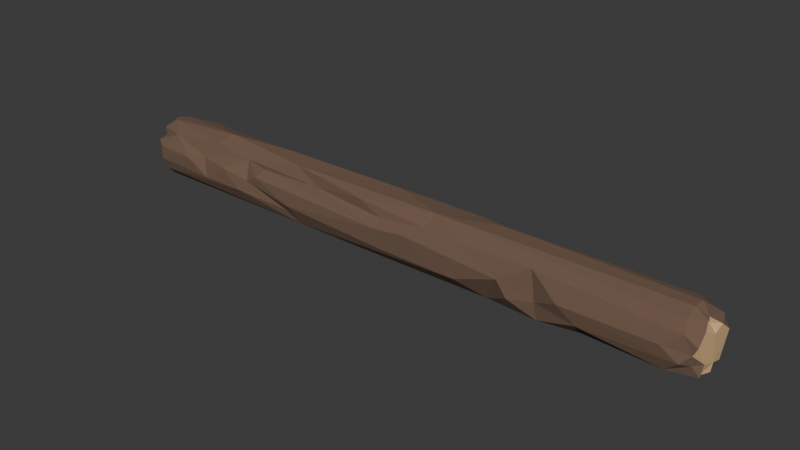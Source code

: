 # Source: wood_1.blend  (saved by Blender 4.2.66; exported with 4.5.12 LTS)
import bpy
from mathutils import Matrix  # noqa: F401  (used for matrix-valued properties, if any)

bpy.ops.wm.read_factory_settings(use_empty=True)
scene = bpy.context.scene
scene.name = 'Scene'

# ---- collections
col_collection = bpy.data.collections.new('Collection'); scene.collection.children.link(col_collection)

# ---- materials (node trees are filled in below, after node groups)
mat_outer_wood = bpy.data.materials.new('outer wood')
mat_inner_wood = bpy.data.materials.new('inner wood')

# ---- material node trees
mat_outer_wood.use_nodes = True; mat_outer_wood.node_tree.nodes.clear()
_N = mat_outer_wood.node_tree.nodes; _L = mat_outer_wood.node_tree.links
n0 = _N.new('ShaderNodeBsdfPrincipled'); n0.name = 'Principled BSDF'; n0.location = (10, 300)
n0.inputs[0].default_value = (0.1632, 0.09865, 0.06556, 1.0)
n0.inputs[2].default_value = 1.0
n1 = _N.new('ShaderNodeOutputMaterial'); n1.name = 'Material Output'; n1.location = (300, 300)
_L.new(n0.outputs[0], n1.inputs[0])
n1.is_active_output = True
mat_inner_wood.use_nodes = True; mat_inner_wood.node_tree.nodes.clear()
_N = mat_inner_wood.node_tree.nodes; _L = mat_inner_wood.node_tree.links
n0 = _N.new('ShaderNodeBsdfPrincipled'); n0.name = 'Principled BSDF'; n0.location = (10, 300)
n0.inputs[0].default_value = (0.771, 0.4957, 0.2552, 1.0)
n1 = _N.new('ShaderNodeOutputMaterial'); n1.name = 'Material Output'; n1.location = (300, 300)
_L.new(n0.outputs[0], n1.inputs[0])
n1.is_active_output = True

# ---- world
world_world = bpy.data.worlds.new('World'); scene.world = world_world
world_world.use_nodes = True; world_world.node_tree.nodes.clear()
_N = world_world.node_tree.nodes; _L = world_world.node_tree.links
n0 = _N.new('ShaderNodeOutputWorld'); n0.name = 'World Output'; n0.location = (300, 300)
n1 = _N.new('ShaderNodeBackground'); n1.name = 'Background'; n1.location = (10, 300)
n1.inputs[0].default_value = (0.05088, 0.05088, 0.05088, 1.0)
_L.new(n1.outputs[0], n0.inputs[0])
n0.is_active_output = True
world_world.color = (0.05088, 0.05088, 0.05088)
world_world.sun_shadow_jitter_overblur = 0.0

# ---- meshes
me_cube_001 = bpy.data.meshes.new('Cube.001')
me_cube_001.from_pydata([(-0.6559, 0.06434, 0.1809), (-1.001, 0.03729, 0.02298), (-0.9846, -0.05908, 0.1507), (-1.004, 0.06018, 0.1013), (-0.9981, 0.07658, 0.04913), (0.9265, 0.05888, 0.1886), (1.003, 0.03829, 0.1442), (1.004, 0.0113, 0.04352), (0.9987, 0.05247, 0.1668), (0.987, -0.01317, 0.182), (0.9866, -0.004586, 0.1595), (0.9165, -0.08282, 0.03383), (-0.7173, -0.05874, 0.1906), (1.001, 0.05562, 0.028), (-0.4473, 0.06174, 0.1782), (0.1068, 0.06087, 0.1891), (0.2771, 0.05178, 0.1931), (0.3901, 0.07454, 0.1686), (0.5107, 0.07247, 0.1789), (0.3599, -0.05629, 0.01525), (1.003, -0.05936, 0.1656), (0.6649, -0.0551, 0.02267), (0.6667, -0.09467, 0.06353), (0.574, 0.1024, 0.1312), (0.7386, 0.1007, 0.07393), (0.2679, 0.07135, 0.02915), (0.1217, 0.06871, 0.01674), (0.516, -0.07797, 0.1737), (0.14, -0.06482, 0.1647), (-0.108, -0.06504, 0.1849), (-0.5891, -0.04968, 0.166), (-0.7587, 0.08309, 0.1668), (-0.9662, -0.08361, 0.04059), (-0.7079, -0.001816, 0.2059), (-0.6642, -0.09731, 0.1299), (-0.7472, -0.09881, 0.07265), (-1.004, -0.0516, 0.1122), (-0.9966, -0.05316, 0.03891), (-1.006, -0.02067, 0.0889), (-1.002, 0.003462, 0.1103), (0.7476, 0.08911, 0.1385), (0.8359, 0.08789, 0.04522), (0.8387, 0.0962, 0.1499), (0.8688, 0.1019, 0.07954), (0.9404, 0.07167, 0.1602), (0.9641, 0.09882, 0.1048), (0.9839, 0.07307, 0.1564), (1.002, 0.08932, 0.104), (1.005, -0.005415, 0.1362), (1.001, -0.03451, 0.05938), (-0.772, -0.07961, 0.1347), (-0.8326, -0.1006, 0.1214), (-0.9714, -0.0957, 0.1243), (-0.9756, -0.09604, 0.0788), (-0.9978, -0.08276, 0.1375), (-0.9901, -0.07245, 0.0571), (-0.9995, -0.08278, 0.07858), (0.9871, 0.0237, 0.01262), (1.001, 0.008719, 0.01498), (0.8641, 0.01127, 0.0004544), (0.9833, -0.02283, 0.008467), (0.9004, -0.05112, 0.01174), (0.99, -0.0283, 0.01961), (1.002, -0.05674, 0.03088), (-0.8001, 0.05432, 0.1833), (-0.9866, 0.07181, 0.1691), (-0.8611, 0.07012, 0.1823), (-1.002, 0.04133, 0.1745), (-0.9662, 0.031, 0.1922), (-0.9914, 0.002893, 0.1954), (-0.9598, -0.0252, 0.1996), (-0.9055, -0.07376, 0.1765), (-1.0, -0.0509, 0.1738), (0.9741, 0.0465, 0.1764), (0.9558, 0.01459, 0.2026), (0.9524, -0.02025, 0.2016), (0.9932, -0.03162, 0.1831), (0.9511, -0.06221, 0.1854), (-0.2477, 0.07399, 0.02592), (0.9619, 0.08017, 0.03431), (-0.07035, 0.0473, 0.01434), (0.9737, 0.04422, 0.008663), (-0.009223, 0.008014, 0.001447), (-0.2321, 0.008109, -0.002375), (0.6413, -0.01985, -0.0003733), (-0.114, -0.05309, 0.01032), (0.2125, -0.01405, -0.001319), (-0.3447, -0.07234, 0.02432), (0.1295, -0.05295, 0.01137), (0.5371, -0.07456, 0.02047), (0.9844, -0.07307, 0.06688), (1.0, -0.0841, 0.1289), (0.9643, -0.08758, 0.1549), (0.9598, -0.09716, 0.07454), (0.9876, -0.08411, 0.1028), (0.9058, -0.1024, 0.1126), (-0.6056, 0.09815, 0.07577), (-0.4783, 0.1059, 0.1175), (-0.5654, 0.0915, 0.1589), (-0.3084, 0.1016, 0.08566), (-0.4736, 0.08697, 0.04423), (-0.379, 0.0981, 0.1455), (-0.1046, 0.07924, 0.05692), (-0.2533, 0.08106, 0.1651), (-0.1316, 0.1007, 0.1316), (0.07021, 0.09965, 0.07984), (0.001053, 0.08956, 0.149), (0.09794, 0.08645, 0.1107), (0.1809, 0.09727, 0.1286), (0.3014, 0.09265, 0.09541), (0.3672, 0.09696, 0.0618), (0.3269, 0.09683, 0.1492), (0.447, 0.0883, 0.1274), (-0.994, 0.09193, 0.08786), (-0.9964, 0.08071, 0.142), (-0.9904, 0.0828, 0.115), (-0.9192, 0.09716, 0.06697), (-0.8033, 0.09424, 0.122), (-0.9387, 0.09879, 0.1256), (-0.9118, 0.07456, 0.0261), (-0.9599, 0.04119, 0.007555), (-0.952, 0.002582, 0.0004162), (-0.8088, -0.0282, 0.002017), (-0.9992, -0.02368, 0.01548), (-0.9626, -0.061, 0.01677), (0.3494, 0.03119, 0.2007), (-0.3325, 0.0473, 0.1701), (-0.0245, 0.03671, 0.2016), (0.1646, -0.03015, 0.2024), (-0.4645, 0.02826, 0.2028), (-0.3891, -0.0346, 0.1995), (0.6108, -0.1038, 0.1114), (0.5308, -0.08219, 0.07784), (0.4527, -0.09903, 0.066), (0.4182, -0.1, 0.1142), (0.2718, -0.09832, 0.06163), (0.291, -0.07981, 0.1697), (0.08614, -0.09985, 0.1369), (0.006088, -0.09527, 0.06129), (-0.01429, -0.07089, 0.1474), (-0.01952, -0.09896, 0.123), (-0.283, -0.05104, 0.1581), (-0.3675, -0.1017, 0.08483), (-0.3943, -0.08449, 0.05969), (-0.4886, -0.0776, 0.1685), (-0.587, -0.1021, 0.07601), (-0.5137, -0.09747, 0.1399), (-0.5587, -0.09314, 0.1157)], [], [(55, 36, 38), (72, 39, 2), (2, 39, 36), (38, 1, 123), (39, 3, 4), (39, 67, 3), (38, 4, 1), (3, 67, 114), (40, 41, 24), (40, 42, 41), (42, 45, 43), (5, 44, 45), (45, 47, 79), (23, 40, 24), (6, 48, 47), (47, 48, 7), (7, 62, 58), (48, 20, 7), (7, 49, 62), (7, 91, 49), (9, 10, 6), (10, 76, 48), (145, 35, 32), (50, 51, 35), (12, 71, 50), (51, 53, 35), (71, 2, 54), (53, 54, 56), (54, 36, 56), (34, 30, 50), (56, 36, 55), (81, 57, 59), (58, 62, 60), (60, 61, 59), (59, 61, 21), (13, 81, 79), (13, 7, 57), (65, 67, 68), (66, 33, 64), (67, 69, 68), (33, 70, 12), (69, 70, 33), (67, 72, 69), (70, 72, 71), (31, 64, 0), (73, 9, 8), (8, 9, 6), (73, 5, 74), (9, 76, 10), (9, 75, 76), (76, 77, 20), (44, 73, 46), (5, 73, 44), (78, 80, 83), (25, 81, 26), (80, 26, 82), (26, 86, 88), (80, 82, 85), (83, 85, 87), (86, 84, 89), (87, 124, 122), (88, 85, 82), (88, 86, 19), (89, 19, 86), (84, 21, 89), (49, 90, 63), (94, 90, 49), (91, 92, 94), (94, 92, 95), (93, 22, 11), (77, 27, 92), (95, 131, 93), (98, 97, 96), (98, 14, 97), (97, 99, 100), (97, 101, 99), (101, 103, 99), (103, 104, 99), (103, 106, 104), (99, 104, 105), (102, 105, 26), (104, 107, 105), (104, 108, 107), (106, 108, 104), (105, 109, 25), (23, 24, 110), (112, 23, 109), (17, 18, 112), (14, 103, 101), (18, 40, 23), (78, 102, 80), (100, 78, 119), (3, 115, 113), (3, 113, 4), (65, 118, 114), (4, 116, 119), (115, 118, 113), (118, 116, 113), (65, 66, 118), (117, 0, 98), (117, 96, 118), (4, 119, 120), (1, 121, 123), (122, 124, 123), (123, 124, 37), (124, 32, 37), (120, 83, 121), (38, 123, 37), (16, 125, 17), (14, 0, 129), (14, 129, 126), (15, 128, 16), (15, 127, 128), (125, 75, 74), (129, 33, 130), (33, 30, 130), (30, 141, 130), (128, 29, 28), (103, 14, 126), (64, 33, 0), (30, 144, 141), (75, 128, 77), (125, 74, 5), (131, 27, 132), (132, 133, 89), (132, 134, 133), (27, 134, 132), (133, 134, 19), (134, 135, 19), (136, 137, 134), (134, 137, 135), (135, 137, 138), (28, 137, 136), (137, 140, 138), (28, 139, 137), (139, 141, 140), (87, 142, 143), (144, 146, 140), (145, 32, 87), (146, 30, 147), (92, 131, 95), (92, 27, 131), (147, 34, 145), (145, 34, 35), (87, 32, 124), (37, 55, 38), (54, 2, 36), (72, 67, 39), (36, 39, 38), (39, 4, 38), (41, 42, 43), (41, 43, 79), (42, 5, 45), (43, 45, 79), (63, 11, 61, 62), (79, 47, 13), (46, 6, 47), (8, 6, 46), (18, 42, 40), (6, 10, 48), (7, 20, 91), (48, 76, 20), (91, 94, 49), (62, 49, 63), (13, 47, 7), (30, 12, 50), (51, 50, 71), (35, 53, 32), (53, 51, 52), (51, 71, 52), (52, 71, 54), (32, 53, 55), (53, 56, 55), (52, 54, 53), (35, 34, 50), (32, 55, 37), (81, 13, 57), (57, 7, 58), (57, 58, 60), (57, 60, 59), (61, 60, 62), (59, 86, 26, 81), (21, 61, 11), (59, 21, 84), (65, 68, 66), (66, 68, 33), (68, 69, 33), (12, 70, 71), (70, 69, 72), (71, 72, 2), (46, 73, 8), (5, 42, 18), (73, 74, 9), (74, 75, 9), (76, 75, 77), (79, 81, 25), (119, 78, 120), (78, 83, 120), (109, 105, 107, 108), (59, 84, 86), (26, 88, 82), (80, 85, 83), (83, 87, 122), (88, 19, 85), (89, 21, 22), (85, 19, 87), (90, 94, 93), (91, 20, 92), (90, 93, 11), (94, 95, 93), (20, 77, 92), (93, 131, 22), (11, 22, 21), (63, 90, 11), (96, 97, 100), (100, 99, 78), (97, 14, 101), (78, 99, 102), (99, 105, 102), (46, 47, 45, 44), (106, 15, 108), (26, 105, 25), (111, 112, 109, 108), (25, 109, 110), (111, 108, 15, 16), (25, 110, 41), (110, 24, 41), (109, 23, 110), (111, 17, 112), (112, 18, 23), (103, 127, 106), (132, 89, 22, 131), (111, 16, 17), (25, 41, 79), (80, 102, 26), (114, 118, 115), (4, 113, 116), (118, 66, 117), (119, 116, 100), (116, 118, 96), (66, 31, 117), (66, 64, 31), (117, 31, 0), (115, 3, 114), (114, 67, 65), (117, 98, 96), (100, 116, 96), (4, 120, 1), (1, 120, 121), (121, 83, 122), (121, 122, 123), (17, 125, 18), (14, 98, 0), (103, 126, 127), (126, 129, 127), (129, 0, 33), (125, 16, 128), (127, 129, 130), (75, 125, 128), (127, 130, 128), (128, 130, 29), (128, 136, 27), (128, 28, 136), (130, 141, 29), (15, 106, 127), (33, 12, 30), (128, 27, 77), (18, 125, 5), (27, 136, 134), (89, 133, 19), (135, 138, 87), (137, 139, 140), (140, 142, 138), (139, 29, 141), (138, 142, 87), (140, 141, 144), (140, 146, 142), (143, 145, 87), (143, 142, 147), (142, 146, 147), (143, 147, 145), (146, 144, 30), (28, 29, 139), (147, 30, 34), (135, 87, 19)])
me_cube_001.polygons.foreach_set('material_index', [1, 1, 1, 1, 1, 1, 1, 1, 0, 0, 0, 0, 0, 0, 1, 1, 1, 1, 1, 1, 1, 1, 0, 0, 0, 0, 0, 0, 0, 0, 1, 0, 0, 0, 0, 0, 0, 0, 0, 0, 0, 0, 0, 0, 0, 0, 0, 0, 0, 0, 0, 0, 0, 0, 0, 0, 0, 0, 0, 0, 0, 0, 0, 0, 0, 0, 0, 0, 0, 0, 0, 0, 0, 0, 0, 0, 0, 0, 0, 0, 0, 0, 0, 0, 0, 0, 0, 0, 0, 0, 0, 0, 0, 0, 0, 0, 0, 0, 0, 0, 0, 0, 0, 0, 0, 0, 0, 0, 0, 0, 0, 0, 0, 0, 0, 0, 0, 0, 0, 0, 0, 0, 0, 0, 0, 0, 0, 0, 0, 0, 0, 0, 0, 0, 0, 0, 0, 0, 0, 0, 0, 0, 0, 0, 0, 1, 1, 1, 1, 1, 0, 0, 0, 0, 0, 0, 0, 0, 0, 1, 1, 1, 1, 1, 1, 0, 0, 0, 0, 0, 0, 0, 0, 0, 0, 0, 0, 0, 0, 0, 0, 0, 0, 0, 0, 0, 0, 0, 0, 0, 0, 0, 0, 0, 0, 0, 0, 0, 0, 0, 0, 0, 0, 0, 0, 0, 0, 0, 0, 0, 0, 0, 0, 0, 0, 0, 0, 0, 0, 0, 0, 0, 0, 0, 0, 0, 0, 0, 0, 0, 0, 0, 0, 0, 0, 0, 0, 0, 0, 0, 0, 0, 0, 1, 0, 0, 0, 0, 0, 0, 0, 0, 0, 0, 0, 0, 0, 0, 0, 0, 0, 0, 0, 0, 0, 0, 0, 0, 0, 0, 0, 0, 0, 0, 0, 0, 0, 0, 0, 0, 0, 0, 0, 0, 0])
_uv = me_cube_001.uv_layers.new(name='UVMap')
_uv.uv.foreach_set('vector', [0.4531, 2.462e-06, 0.5087, 0.02915, 0.4512, 0.09413, 0.6218, 0.05108, 0.5202, 0.1039, 0.5819, 0.01837, 0.5819, 0.01837, 0.5202, 0.1039, 0.5087, 0.02915, 0.4512, 0.09413, 0.379, 0.1854, 0.378, 0.1045, 0.5202, 0.1039, 0.5081, 0.2155, 0.4114, 0.2398, 0.5202, 0.1039, 0.6194, 0.2143, 0.5081, 0.2155, 0.4512, 0.09413, 0.4114, 0.2398, 0.379, 0.1854, 0.5081, 0.2155, 0.6194, 0.2143, 0.5755, 0.2429, 0.5575, 0.4789, 0.4297, 0.4895, 0.4533, 0.4757, 0.5575, 0.4789, 0.5466, 0.4887, 0.4297, 0.4895, 0.5466, 0.4887, 0.5074, 0.5005, 0.4604, 0.4897, 0.6265, 0.5353, 0.603, 0.4996, 0.5074, 0.5005, 0.5074, 0.5005, 0.5045, 0.5131, 0.41, 0.5029, 0.5368, 0.4556, 0.5575, 0.4789, 0.4533, 0.4757, 0.5675, 0.5626, 0.5514, 0.627, 0.5045, 0.5131, 0.5045, 0.5131, 0.5514, 0.627, 0.4239, 0.6005, 0.4239, 0.6005, 0.3911, 0.6768, 0.391, 0.6139, 0.5514, 0.627, 0.6154, 0.7356, 0.4239, 0.6005, 0.4239, 0.6005, 0.4313, 0.6868, 0.3911, 0.6768, 0.4239, 0.6005, 0.5426, 0.7348, 0.4313, 0.6868, 0.611, 0.6433, 0.5886, 0.6302, 0.5675, 0.5626, 0.5886, 0.6302, 0.6136, 0.6824, 0.5514, 0.627, 0.4781, 0.9562, 0.4737, 0.976, 0.3906, 0.9983, 0.5503, 0.9802, 0.5361, 0.9848, 0.4737, 0.976, 0.6218, 0.9975, 0.6046, 0.9971, 0.5503, 0.9802, 0.5361, 0.9848, 0.4591, 0.9974, 0.4737, 0.976, 0.6046, 0.9971, 0.6052, 0.9996, 0.5549, 0.9989, 0.4591, 0.9974, 0.5549, 0.9989, 0.463, 0.9995, 0.5549, 0.9989, 0.5238, 0.9999, 0.463, 0.9995, 0.5486, 0.9679, 0.625, 0.974, 0.5503, 0.9802, 0.463, 0.9995, 0.478, 1.0, 0.4162, 0.9994, 0.3768, 0.5508, 0.3839, 0.585, 0.3621, 0.6197, 0.391, 0.6139, 0.3911, 0.6768, 0.3799, 0.6618, 0.3799, 0.6618, 0.3706, 0.705, 0.3621, 0.6197, 0.3621, 0.6197, 0.3706, 0.705, 0.3499, 0.7001, 0.3864, 0.5279, 0.3768, 0.5508, 0.41, 0.5029, 0.3864, 0.5279, 0.4239, 0.6005, 0.3839, 0.585, 0.8743, 0.5071, 0.8746, 0.5496, 0.8716, 0.5658, 0.8678, 0.5335, 0.8446, 0.6303, 0.868, 0.5191, 0.8746, 0.5496, 0.8733, 0.6298, 0.8716, 0.5658, 0.8446, 0.6303, 0.8711, 0.6774, 0.8602, 0.7188, 0.8733, 0.6298, 0.8711, 0.6774, 0.8446, 0.6303, 0.8746, 0.5496, 0.8746, 0.7146, 0.8733, 0.6298, 0.8711, 0.6774, 0.8746, 0.7146, 0.8729, 0.7415, 0.8732, 0.5, 0.868, 0.5191, 0.8588, 0.526, 0.623, 0.5455, 0.611, 0.6433, 0.6185, 0.5227, 0.6185, 0.5227, 0.611, 0.6433, 0.5675, 0.5626, 0.623, 0.5455, 0.6265, 0.5353, 0.6257, 0.596, 0.611, 0.6433, 0.6136, 0.6824, 0.5886, 0.6302, 0.611, 0.6433, 0.6254, 0.6523, 0.6136, 0.6824, 0.6136, 0.6824, 0.6262, 0.7238, 0.6154, 0.7356, 0.603, 0.4996, 0.623, 0.5455, 0.5985, 0.5029, 0.6265, 0.5353, 0.623, 0.5455, 0.603, 0.4996, 0.2088, 0.5076, 0.2398, 0.5629, 0.2181, 0.6264, 0.2995, 0.5131, 0.3768, 0.5508, 0.2736, 0.5229, 0.2398, 0.5629, 0.2736, 0.5229, 0.2503, 0.6124, 0.2736, 0.5229, 0.2791, 0.6384, 0.2685, 0.696, 0.2398, 0.5629, 0.2503, 0.6124, 0.2318, 0.6897, 0.2181, 0.6264, 0.2318, 0.6897, 0.1911, 0.74, 0.2791, 0.6384, 0.3386, 0.6556, 0.3431, 0.7353, 0.1911, 0.74, 0.127, 0.7124, 0.1418, 0.6657, 0.2685, 0.696, 0.2318, 0.6897, 0.2503, 0.6124, 0.2685, 0.696, 0.2791, 0.6384, 0.3077, 0.729, 0.3431, 0.7353, 0.3077, 0.729, 0.2791, 0.6384, 0.3386, 0.6556, 0.3499, 0.7001, 0.3431, 0.7353, 0.4313, 0.6868, 0.4315, 0.7424, 0.3829, 0.7246, 0.497, 0.7369, 0.4315, 0.7424, 0.4313, 0.6868, 0.5426, 0.7348, 0.5808, 0.7498, 0.497, 0.7369, 0.497, 0.7369, 0.5808, 0.7498, 0.5108, 0.7578, 0.4506, 0.749, 0.4181, 0.7735, 0.3848, 0.7502, 0.6262, 0.7238, 0.5773, 0.7939, 0.5808, 0.7498, 0.5108, 0.7578, 0.512, 0.7917, 0.4506, 0.749, 0.593, 0.2824, 0.5323, 0.3067, 0.4673, 0.2899, 0.593, 0.2824, 0.6226, 0.297, 0.5323, 0.3067, 0.5323, 0.3067, 0.4743, 0.3321, 0.4273, 0.303, 0.5323, 0.3067, 0.558, 0.3221, 0.4743, 0.3321, 0.558, 0.3221, 0.6048, 0.3338, 0.4743, 0.3321, 0.6048, 0.3338, 0.5396, 0.3551, 0.4743, 0.3321, 0.6048, 0.3338, 0.5987, 0.3741, 0.5396, 0.3551, 0.4743, 0.3321, 0.5396, 0.3551, 0.4643, 0.3855, 0.4165, 0.3591, 0.4643, 0.3855, 0.3838, 0.3924, 0.5396, 0.3551, 0.5154, 0.3882, 0.4643, 0.3855, 0.5396, 0.3551, 0.5613, 0.4015, 0.5154, 0.3882, 0.5987, 0.3741, 0.5613, 0.4015, 0.5396, 0.3551, 0.4643, 0.3855, 0.5031, 0.4169, 0.3967, 0.4175, 0.5368, 0.4556, 0.4533, 0.4757, 0.4384, 0.4287, 0.5524, 0.439, 0.5368, 0.4556, 0.5031, 0.4169, 0.6161, 0.4431, 0.6052, 0.4609, 0.5524, 0.439, 0.6226, 0.297, 0.6048, 0.3338, 0.558, 0.3221, 0.6052, 0.4609, 0.5575, 0.4789, 0.5368, 0.4556, 0.3887, 0.3307, 0.4165, 0.3591, 0.375, 0.3753, 0.4273, 0.303, 0.3887, 0.3307, 0.3891, 0.2522, 0.5081, 0.2155, 0.5254, 0.2387, 0.4747, 0.2415, 0.5081, 0.2155, 0.4747, 0.2415, 0.4114, 0.2398, 0.6152, 0.2499, 0.5399, 0.2532, 0.5755, 0.2429, 0.4114, 0.2398, 0.4481, 0.2552, 0.3891, 0.2522, 0.5254, 0.2387, 0.5399, 0.2532, 0.4747, 0.2415, 0.5399, 0.2532, 0.4481, 0.2552, 0.4747, 0.2415, 0.6152, 0.2499, 0.6131, 0.2534, 0.5399, 0.2532, 0.5436, 0.2669, 0.5968, 0.267, 0.593, 0.2824, 0.5436, 0.2669, 0.4673, 0.2899, 0.5399, 0.2532, 0.1258, 0.5115, 0.1272, 0.5093, 0.1284, 0.559, 0.1256, 0.5573, 0.1301, 0.6232, 0.1258, 0.6616, 0.1418, 0.6657, 0.127, 0.7124, 0.1258, 0.6616, 0.1258, 0.6616, 0.127, 0.7124, 0.1253, 0.7318, 0.127, 0.7124, 0.126, 0.7442, 0.1253, 0.7318, 0.1284, 0.559, 0.2181, 0.6264, 0.1301, 0.6232, 0.125, 0.6719, 0.1258, 0.6616, 0.1253, 0.7318, 0.7113, 0.5776, 0.6947, 0.548, 0.6842, 0.5074, 0.8243, 0.5075, 0.8588, 0.526, 0.8184, 0.5711, 0.8243, 0.5075, 0.8184, 0.5711, 0.8021, 0.5312, 0.7322, 0.5266, 0.7252, 0.6514, 0.7113, 0.5776, 0.7322, 0.5266, 0.7586, 0.5778, 0.7252, 0.6514, 0.6947, 0.548, 0.6254, 0.6523, 0.6257, 0.596, 0.8184, 0.5711, 0.8446, 0.6303, 0.8069, 0.6938, 0.8446, 0.6303, 0.8501, 0.7346, 0.8069, 0.6938, 0.8501, 0.7346, 0.7964, 0.7452, 0.8069, 0.6938, 0.7252, 0.6514, 0.7671, 0.7445, 0.7244, 0.7454, 0.7931, 0.502, 0.8243, 0.5075, 0.8021, 0.5312, 0.868, 0.5191, 0.8446, 0.6303, 0.8588, 0.526, 0.8501, 0.7346, 0.8113, 0.75, 0.7964, 0.7452, 0.6254, 0.6523, 0.7252, 0.6514, 0.6262, 0.7238, 0.6947, 0.548, 0.6257, 0.596, 0.6265, 0.5353, 0.512, 0.7917, 0.5773, 0.7939, 0.4647, 0.8013, 0.4647, 0.8013, 0.4466, 0.8102, 0.3841, 0.7822, 0.4647, 0.8013, 0.5071, 0.8175, 0.4466, 0.8102, 0.5773, 0.7939, 0.5071, 0.8175, 0.4647, 0.8013, 0.4466, 0.8102, 0.5071, 0.8175, 0.3848, 0.8157, 0.5071, 0.8175, 0.4373, 0.8341, 0.3848, 0.8157, 0.6082, 0.8291, 0.56, 0.8597, 0.5071, 0.8175, 0.5071, 0.8175, 0.56, 0.8597, 0.4373, 0.8341, 0.4373, 0.8341, 0.56, 0.8597, 0.45, 0.8726, 0.6213, 0.8494, 0.56, 0.8597, 0.6082, 0.8291, 0.56, 0.8597, 0.5363, 0.8783, 0.45, 0.8726, 0.6213, 0.8494, 0.5931, 0.877, 0.56, 0.8597, 0.5931, 0.877, 0.6238, 0.9188, 0.5363, 0.8783, 0.3776, 0.9345, 0.4728, 0.9264, 0.4321, 0.9333, 0.6029, 0.955, 0.5589, 0.9501, 0.5363, 0.8783, 0.4781, 0.9562, 0.3906, 0.9983, 0.3776, 0.9345, 0.5589, 0.9501, 0.625, 0.974, 0.533, 0.9554, 0.5808, 0.7498, 0.512, 0.7917, 0.5108, 0.7578, 0.5808, 0.7498, 0.5773, 0.7939, 0.512, 0.7917, 0.533, 0.9554, 0.5486, 0.9679, 0.4781, 0.9562, 0.4781, 0.9562, 0.5486, 0.9679, 0.4737, 0.976, 0.3776, 0.9345, 0.3906, 0.9983, 0.375, 0.9986, 0.3843, 0.02219, 0.4531, 2.462e-06, 0.4512, 0.09413, 0.5455, 0.01101, 0.5819, 0.01837, 0.5087, 0.02915, 0.6218, 0.05108, 0.6194, 0.2143, 0.5202, 0.1039, 0.5087, 0.02915, 0.5202, 0.1039, 0.4512, 0.09413, 0.5202, 0.1039, 0.4114, 0.2398, 0.4512, 0.09413, 0.4297, 0.4895, 0.5466, 0.4887, 0.4604, 0.4897, 0.4297, 0.4895, 0.4604, 0.4897, 0.41, 0.5029, 0.5466, 0.4887, 0.6265, 0.5353, 0.5074, 0.5005, 0.4604, 0.4897, 0.5074, 0.5005, 0.41, 0.5029, 0.3829, 0.7246, 0.3848, 0.7502, 0.3706, 0.705, 0.3911, 0.6768, 0.41, 0.5029, 0.5045, 0.5131, 0.3864, 0.5279, 0.5985, 0.5029, 0.5675, 0.5626, 0.5045, 0.5131, 0.6185, 0.5227, 0.5675, 0.5626, 0.5985, 0.5029, 0.6052, 0.4609, 0.5466, 0.4887, 0.5575, 0.4789, 0.5675, 0.5626, 0.5886, 0.6302, 0.5514, 0.627, 0.4239, 0.6005, 0.6154, 0.7356, 0.5426, 0.7348, 0.5514, 0.627, 0.6136, 0.6824, 0.6154, 0.7356, 0.5426, 0.7348, 0.497, 0.7369, 0.4313, 0.6868, 0.3911, 0.6768, 0.4313, 0.6868, 0.3829, 0.7246, 0.3864, 0.5279, 0.5045, 0.5131, 0.4239, 0.6005, 0.625, 0.974, 0.6218, 0.9975, 0.5503, 0.9802, 0.5361, 0.9848, 0.5503, 0.9802, 0.6046, 0.9971, 0.4737, 0.976, 0.4591, 0.9974, 0.3906, 0.9983, 0.4591, 0.9974, 0.5361, 0.9848, 0.5327, 0.997, 0.5361, 0.9848, 0.6046, 0.9971, 0.5327, 0.997, 0.5327, 0.997, 0.6046, 0.9971, 0.5549, 0.9989, 0.3906, 0.9983, 0.4591, 0.9974, 0.4162, 0.9994, 0.4591, 0.9974, 0.463, 0.9995, 0.4162, 0.9994, 0.5327, 0.997, 0.5549, 0.9989, 0.4591, 0.9974, 0.4737, 0.976, 0.5486, 0.9679, 0.5503, 0.9802, 0.3906, 0.9983, 0.4162, 0.9994, 0.3788, 0.9996, 0.3768, 0.5508, 0.3864, 0.5279, 0.3839, 0.585, 0.3839, 0.585, 0.4239, 0.6005, 0.391, 0.6139, 0.3839, 0.585, 0.391, 0.6139, 0.3799, 0.6618, 0.3839, 0.585, 0.3799, 0.6618, 0.3621, 0.6197, 0.3706, 0.705, 0.3799, 0.6618, 0.3911, 0.6768, 0.3621, 0.6197, 0.2791, 0.6384, 0.2736, 0.5229, 0.3768, 0.5508, 0.3499, 0.7001, 0.3706, 0.705, 0.3848, 0.7502, 0.3621, 0.6197, 0.3499, 0.7001, 0.3386, 0.6556, 0.8743, 0.5071, 0.8716, 0.5658, 0.8678, 0.5335, 0.8678, 0.5335, 0.8716, 0.5658, 0.8446, 0.6303, 0.8716, 0.5658, 0.8733, 0.6298, 0.8446, 0.6303, 0.8602, 0.7188, 0.8711, 0.6774, 0.8729, 0.7415, 0.8711, 0.6774, 0.8733, 0.6298, 0.8746, 0.7146, 0.8729, 0.7415, 0.8746, 0.7146, 0.8741, 0.75, 0.5985, 0.5029, 0.623, 0.5455, 0.6185, 0.5227, 0.6265, 0.5353, 0.5466, 0.4887, 0.659, 0.5009, 0.623, 0.5455, 0.6257, 0.596, 0.611, 0.6433, 0.6257, 0.596, 0.6254, 0.6523, 0.611, 0.6433, 0.6136, 0.6824, 0.6254, 0.6523, 0.6262, 0.7238, 0.41, 0.5029, 0.3768, 0.5508, 0.2995, 0.5131, 0.1272, 0.5093, 0.2088, 0.5076, 0.1284, 0.559, 0.2088, 0.5076, 0.2181, 0.6264, 0.1284, 0.559, 0.5031, 0.4169, 0.4643, 0.3855, 0.5154, 0.3882, 0.5613, 0.4015, 0.3621, 0.6197, 0.3386, 0.6556, 0.2791, 0.6384, 0.2736, 0.5229, 0.2685, 0.696, 0.2503, 0.6124, 0.2398, 0.5629, 0.2318, 0.6897, 0.2181, 0.6264, 0.2181, 0.6264, 0.1911, 0.74, 0.1418, 0.6657, 0.2685, 0.696, 0.3077, 0.729, 0.2318, 0.6897, 0.3431, 0.7353, 0.3499, 0.7001, 0.4181, 0.7735, 0.2318, 0.6897, 0.3077, 0.729, 0.1911, 0.74, 0.4315, 0.7424, 0.497, 0.7369, 0.4506, 0.749, 0.5426, 0.7348, 0.6154, 0.7356, 0.5808, 0.7498, 0.4315, 0.7424, 0.4506, 0.749, 0.3848, 0.7502, 0.497, 0.7369, 0.5108, 0.7578, 0.4506, 0.749, 0.6154, 0.7356, 0.6262, 0.7238, 0.5808, 0.7498, 0.4506, 0.749, 0.512, 0.7917, 0.4181, 0.7735, 0.3848, 0.7502, 0.4181, 0.7735, 0.3499, 0.7001, 0.3829, 0.7246, 0.4315, 0.7424, 0.3848, 0.7502, 0.4673, 0.2899, 0.5323, 0.3067, 0.4273, 0.303, 0.4273, 0.303, 0.4743, 0.3321, 0.3887, 0.3307, 0.5323, 0.3067, 0.6226, 0.297, 0.558, 0.3221, 0.3887, 0.3307, 0.4743, 0.3321, 0.4165, 0.3591, 0.4743, 0.3321, 0.4643, 0.3855, 0.4165, 0.3591, 0.5985, 0.5029, 0.5045, 0.5131, 0.5074, 0.5005, 0.603, 0.4996, 0.5987, 0.3741, 0.6216, 0.4003, 0.5613, 0.4015, 0.3838, 0.3924, 0.4643, 0.3855, 0.3967, 0.4175, 0.582, 0.4233, 0.5524, 0.439, 0.5031, 0.4169, 0.5613, 0.4015, 0.3967, 0.4175, 0.5031, 0.4169, 0.4384, 0.4287, 0.582, 0.4233, 0.5613, 0.4015, 0.6216, 0.4003, 0.625, 0.4215, 0.3967, 0.4175, 0.4384, 0.4287, 0.4297, 0.4895, 0.4384, 0.4287, 0.4533, 0.4757, 0.4297, 0.4895, 0.5031, 0.4169, 0.5368, 0.4556, 0.4384, 0.4287, 0.582, 0.4233, 0.6161, 0.4431, 0.5524, 0.439, 0.5524, 0.439, 0.6052, 0.4609, 0.5368, 0.4556, 0.6048, 0.3338, 0.625, 0.3599, 0.5987, 0.3741, 0.4647, 0.8013, 0.3841, 0.7822, 0.4181, 0.7735, 0.512, 0.7917, 0.582, 0.4233, 0.625, 0.4215, 0.6161, 0.4431, 0.3967, 0.4175, 0.4297, 0.4895, 0.41, 0.5029, 0.375, 0.3753, 0.4165, 0.3591, 0.3838, 0.3924, 0.5755, 0.2429, 0.5399, 0.2532, 0.5254, 0.2387, 0.4114, 0.2398, 0.4747, 0.2415, 0.4481, 0.2552, 0.5399, 0.2532, 0.6131, 0.2534, 0.5436, 0.2669, 0.3891, 0.2522, 0.4481, 0.2552, 0.4273, 0.303, 0.4481, 0.2552, 0.5399, 0.2532, 0.4673, 0.2899, 0.6131, 0.2534, 0.6051, 0.2579, 0.5436, 0.2669, 0.6131, 0.2534, 0.6218, 0.2523, 0.6051, 0.2579, 0.5436, 0.2669, 0.6051, 0.2579, 0.5968, 0.267, 0.5254, 0.2387, 0.5081, 0.2155, 0.5755, 0.2429, 0.5755, 0.2429, 0.6194, 0.2143, 0.6152, 0.2499, 0.5436, 0.2669, 0.593, 0.2824, 0.4673, 0.2899, 0.4273, 0.303, 0.4481, 0.2552, 0.4673, 0.2899, 0.1258, 0.5115, 0.1284, 0.559, 0.1256, 0.5573, 0.1256, 0.5573, 0.1284, 0.559, 0.1301, 0.6232, 0.1301, 0.6232, 0.2181, 0.6264, 0.1418, 0.6657, 0.1301, 0.6232, 0.1418, 0.6657, 0.1258, 0.6616, 0.6842, 0.5074, 0.6947, 0.548, 0.659, 0.5009, 0.8243, 0.5075, 0.8563, 0.5033, 0.8588, 0.526, 0.7931, 0.502, 0.8021, 0.5312, 0.7586, 0.5778, 0.8021, 0.5312, 0.8184, 0.5711, 0.7586, 0.5778, 0.8184, 0.5711, 0.8588, 0.526, 0.8446, 0.6303, 0.6947, 0.548, 0.7113, 0.5776, 0.7252, 0.6514, 0.7586, 0.5778, 0.8184, 0.5711, 0.8069, 0.6938, 0.6254, 0.6523, 0.6947, 0.548, 0.7252, 0.6514, 0.7586, 0.5778, 0.8069, 0.6938, 0.7252, 0.6514, 0.7252, 0.6514, 0.8069, 0.6938, 0.7671, 0.7445, 0.7252, 0.6514, 0.7041, 0.7441, 0.6508, 0.7474, 0.7252, 0.6514, 0.7244, 0.7454, 0.7041, 0.7441, 0.8069, 0.6938, 0.7964, 0.7452, 0.7671, 0.7445, 0.7322, 0.5266, 0.7497, 0.5, 0.7586, 0.5778, 0.8446, 0.6303, 0.8602, 0.7188, 0.8501, 0.7346, 0.7252, 0.6514, 0.6508, 0.7474, 0.6262, 0.7238, 0.659, 0.5009, 0.6947, 0.548, 0.6265, 0.5353, 0.5773, 0.7939, 0.6082, 0.8291, 0.5071, 0.8175, 0.3841, 0.7822, 0.4466, 0.8102, 0.3848, 0.8157, 0.4373, 0.8341, 0.45, 0.8726, 0.3776, 0.9345, 0.56, 0.8597, 0.5931, 0.877, 0.5363, 0.8783, 0.5363, 0.8783, 0.4728, 0.9264, 0.45, 0.8726, 0.5931, 0.877, 0.6218, 0.891, 0.6238, 0.9188, 0.45, 0.8726, 0.4728, 0.9264, 0.3776, 0.9345, 0.5363, 0.8783, 0.6238, 0.9188, 0.6029, 0.955, 0.5363, 0.8783, 0.5589, 0.9501, 0.4728, 0.9264, 0.4321, 0.9333, 0.4781, 0.9562, 0.3776, 0.9345, 0.4321, 0.9333, 0.4728, 0.9264, 0.533, 0.9554, 0.4728, 0.9264, 0.5589, 0.9501, 0.533, 0.9554, 0.4321, 0.9333, 0.533, 0.9554, 0.4781, 0.9562, 0.5589, 0.9501, 0.6029, 0.955, 0.625, 0.974, 0.6213, 0.8494, 0.6218, 0.891, 0.5931, 0.877, 0.533, 0.9554, 0.625, 0.974, 0.5486, 0.9679, 0.4373, 0.8341, 0.3776, 0.9345, 0.3848, 0.8157])
me_cube_001.materials.append(mat_outer_wood)
me_cube_001.materials.append(mat_inner_wood)
me_cube_001.update()

# ---- objects
ob_cube = bpy.data.objects.new('Cube', me_cube_001)

# ---- transforms, parenting, visibility, modifiers, constraints
ob_cube.location = (0.0, 0.0, 0.0)

# ---- collection membership
col_collection.objects.link(ob_cube)

# ---- scene / render settings (as saved in the file)
scene.frame_start = 1; scene.frame_end = 250; scene.frame_set(1)
scene.render.engine = 'BLENDER_EEVEE_NEXT'
bpy.context.view_layer.update()

# ---- added for rendering (the .blend has no active camera and no usable light): camera, sun
cam_auto = bpy.data.cameras.new('AutoCamera')
cam_auto.lens = 50.0
cam_auto.sensor_width = 36.0
cam_auto.clip_end = 1000.0
ob_auto_camera = bpy.data.objects.new('AutoCamera', cam_auto)
scene.collection.objects.link(ob_auto_camera)
ob_auto_camera.location = (1.87954, -2.25498, 1.6058)
ob_auto_camera.rotation_euler = (1.09748, -7.21219e-08, 0.694738)
scene.camera = ob_auto_camera
light_auto_sun = bpy.data.lights.new('AutoSun', 'SUN')
light_auto_sun.energy = 3.0
light_auto_sun.angle = 0.0523599
ob_auto_sun = bpy.data.objects.new('AutoSun', light_auto_sun)
scene.collection.objects.link(ob_auto_sun)
ob_auto_sun.rotation_euler = (0.872665, 0.174533, 0.523599)
bpy.context.view_layer.update()
